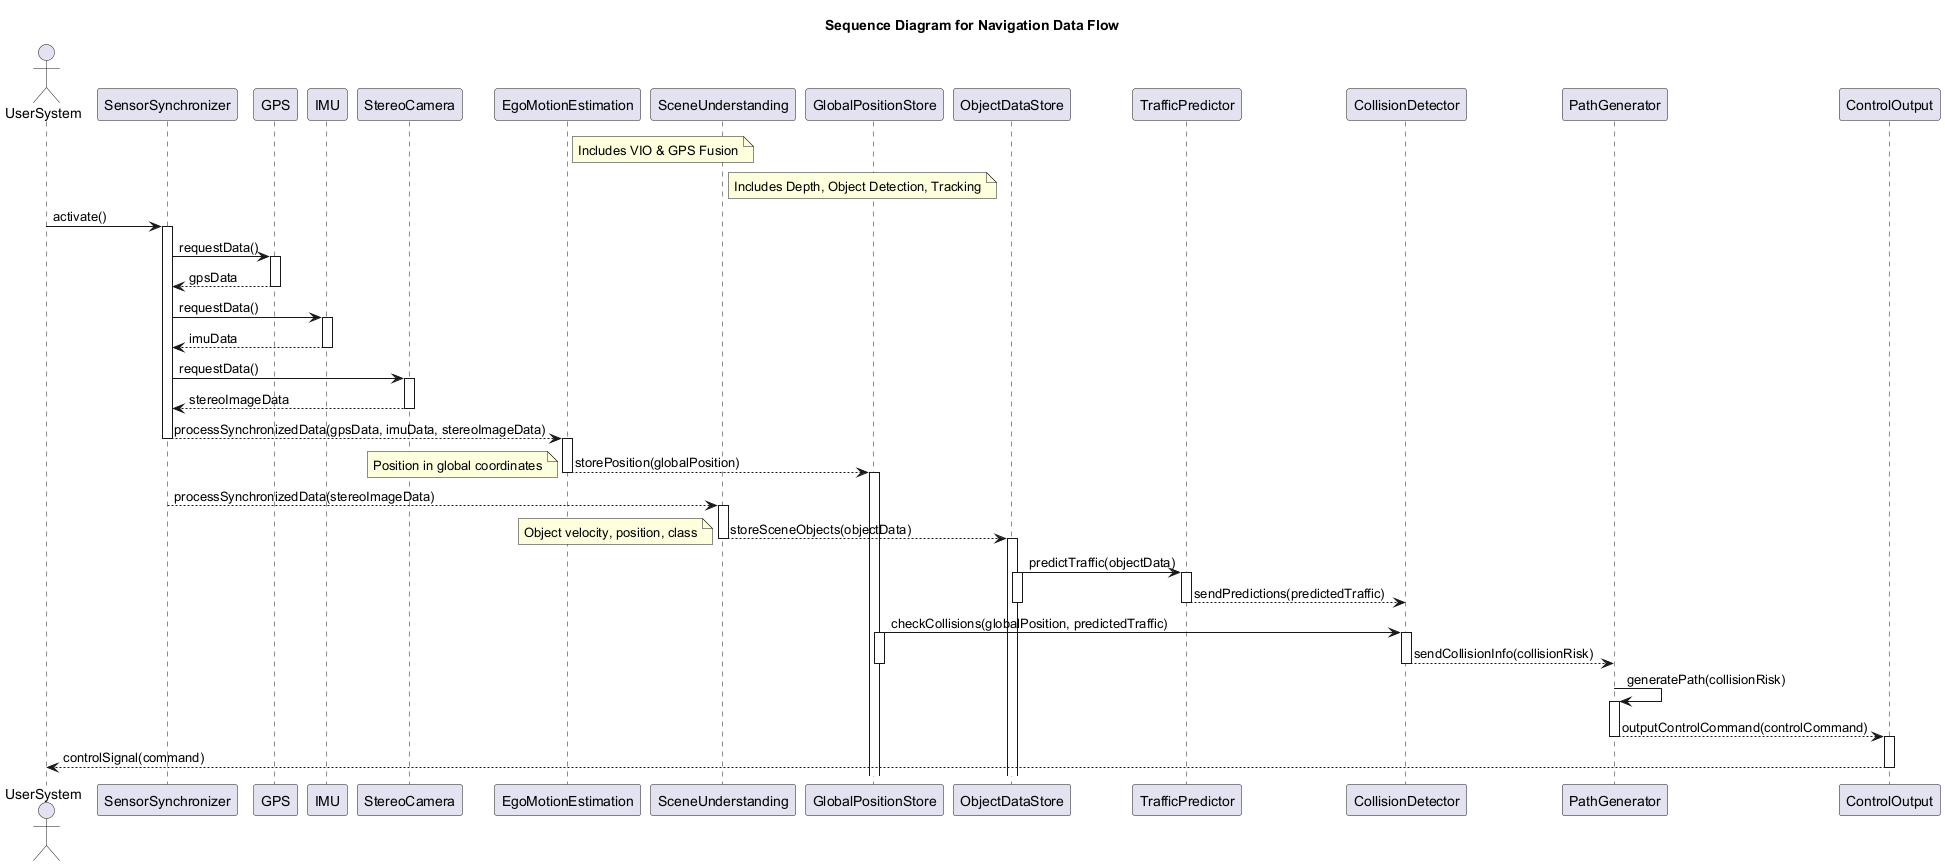

The diagram above was rendered by PlantUML. Its source (embedded in the PNG):
@startuml
title Sequence Diagram for Navigation Data Flow

actor UserSystem as User
participant SensorSynchronizer as Sync
participant GPS
participant IMU
participant StereoCamera as SCam
participant EgoMotionEstimation as EME
note right of EME: Includes VIO & GPS Fusion
participant SceneUnderstanding as SU
note right of SU: Includes Depth, Object Detection, Tracking
participant GlobalPositionStore as GPS_Store
participant ObjectDataStore as OD_Store
participant TrafficPredictor as TP
participant CollisionDetector as CD
participant PathGenerator as PG
participant ControlOutput as CO

User -> Sync : activate()
activate Sync

Sync -> GPS : requestData()
activate GPS
GPS --> Sync : gpsData
deactivate GPS

Sync -> IMU : requestData()
activate IMU
IMU --> Sync : imuData
deactivate IMU

Sync -> SCam : requestData()
activate SCam
SCam --> Sync : stereoImageData
deactivate SCam

Sync --> EME : processSynchronizedData(gpsData, imuData, stereoImageData)
deactivate Sync
activate EME
EME --> GPS_Store : storePosition(globalPosition)
note left: Position in global coordinates
deactivate EME
activate GPS_Store
deactivate GPS_Store

Sync --> SU : processSynchronizedData(stereoImageData)
activate SU
SU --> OD_Store : storeSceneObjects(objectData)
note left: Object velocity, position, class
deactivate SU
activate OD_Store
deactivate OD_Store

OD_Store -> TP : predictTraffic(objectData)
activate OD_Store
activate TP
TP --> CD : sendPredictions(predictedTraffic)
deactivate TP
deactivate OD_Store

GPS_Store -> CD : checkCollisions(globalPosition, predictedTraffic)
activate GPS_Store
activate CD
CD --> PG : sendCollisionInfo(collisionRisk)
deactivate CD
deactivate GPS_Store

PG -> PG : generatePath(collisionRisk)
activate PG
PG --> CO : outputControlCommand(controlCommand)
deactivate PG
activate CO
CO --> User : controlSignal(command)
deactivate CO

@enduml